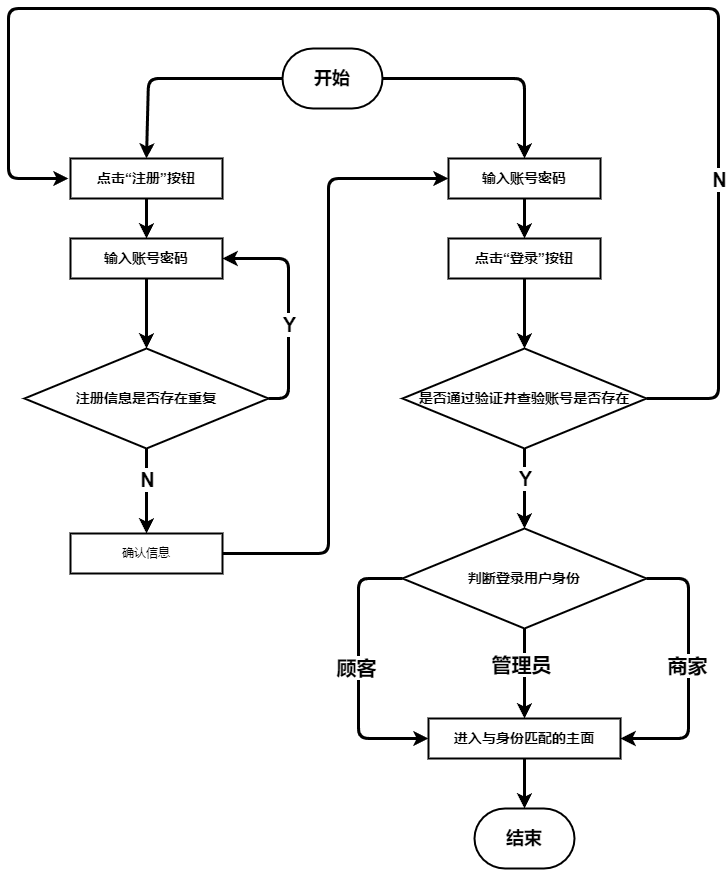

The diagram above was exported from draw.io. Its source (the exported page's mxGraphModel, read from the mxfile embedded in the PNG):
<mxGraphModel dx="1196" dy="720" grid="1" gridSize="10" guides="1" tooltips="1" connect="1" arrows="1" fold="1" page="1" pageScale="1" pageWidth="827" pageHeight="1169" math="0" shadow="0">
  <root>
    <mxCell id="0" />
    <mxCell id="1" parent="0" />
    <mxCell id="2" value="&lt;h2&gt;开始&lt;/h2&gt;" style="strokeWidth=2;html=1;shape=mxgraph.flowchart.terminator;whiteSpace=wrap;" vertex="1" parent="1">
      <mxGeometry x="364" y="80" width="100" height="60" as="geometry" />
    </mxCell>
    <mxCell id="11" value="&lt;h2&gt;结束&lt;/h2&gt;" style="strokeWidth=2;html=1;shape=mxgraph.flowchart.terminator;whiteSpace=wrap;" vertex="1" parent="1">
      <mxGeometry x="556" y="840" width="100" height="60" as="geometry" />
    </mxCell>
    <mxCell id="15" value="&lt;h3&gt;进入与身份匹配的主面&lt;/h3&gt;" style="rounded=0;whiteSpace=wrap;html=1;strokeWidth=2;" vertex="1" parent="1">
      <mxGeometry x="510" y="750" width="192" height="40" as="geometry" />
    </mxCell>
    <mxCell id="23" value="" style="endArrow=classic;html=1;strokeWidth=3;exitX=1;exitY=0.5;exitDx=0;exitDy=0;entryX=0;entryY=0.5;entryDx=0;entryDy=0;" edge="1" parent="1" source="44" target="27">
      <mxGeometry width="50" height="50" relative="1" as="geometry">
        <mxPoint x="413" y="460" as="sourcePoint" />
        <mxPoint x="460" y="170" as="targetPoint" />
        <Array as="points">
          <mxPoint x="410" y="585" />
          <mxPoint x="410" y="210" />
        </Array>
      </mxGeometry>
    </mxCell>
    <mxCell id="26" value="" style="endArrow=classic;html=1;strokeWidth=3;exitX=1;exitY=0.5;exitDx=0;exitDy=0;exitPerimeter=0;entryX=0.5;entryY=0;entryDx=0;entryDy=0;" edge="1" parent="1" source="2" target="27">
      <mxGeometry width="50" height="50" relative="1" as="geometry">
        <mxPoint x="590" y="110" as="sourcePoint" />
        <mxPoint x="640" y="150" as="targetPoint" />
        <Array as="points">
          <mxPoint x="606" y="110" />
        </Array>
      </mxGeometry>
    </mxCell>
    <mxCell id="27" value="&lt;h3&gt;输入账号密码&lt;/h3&gt;" style="rounded=0;whiteSpace=wrap;html=1;strokeWidth=2;" vertex="1" parent="1">
      <mxGeometry x="530" y="190" width="152" height="40" as="geometry" />
    </mxCell>
    <mxCell id="28" value="&lt;h3 style=&quot;scrollbar-color: light-dark(#e2e2e2, #4b4b4b)&lt;br/&gt;&#09;&#09;&#09;&#09;&#09;light-dark(#fbfbfb, var(--dark-panel-color));&quot;&gt;点击“登录”按钮&lt;/h3&gt;" style="rounded=0;whiteSpace=wrap;html=1;strokeWidth=2;" vertex="1" parent="1">
      <mxGeometry x="530" y="270" width="152" height="40" as="geometry" />
    </mxCell>
    <mxCell id="30" value="" style="endArrow=classic;html=1;strokeWidth=3;exitX=0.5;exitY=1;exitDx=0;exitDy=0;entryX=0.5;entryY=0;entryDx=0;entryDy=0;" edge="1" parent="1" source="27" target="28">
      <mxGeometry width="50" height="50" relative="1" as="geometry">
        <mxPoint x="424" y="240" as="sourcePoint" />
        <mxPoint x="424" y="280" as="targetPoint" />
      </mxGeometry>
    </mxCell>
    <mxCell id="31" value="&lt;h3&gt;是否通过验证并查验账号是否存在&lt;/h3&gt;" style="strokeWidth=2;html=1;shape=mxgraph.flowchart.decision;whiteSpace=wrap;" vertex="1" parent="1">
      <mxGeometry x="484" y="380" width="244" height="100" as="geometry" />
    </mxCell>
    <mxCell id="32" value="" style="endArrow=classic;html=1;strokeWidth=3;exitX=0.5;exitY=1;exitDx=0;exitDy=0;" edge="1" parent="1" source="28" target="31">
      <mxGeometry width="50" height="50" relative="1" as="geometry">
        <mxPoint x="424" y="320" as="sourcePoint" />
        <mxPoint x="302" y="390" as="targetPoint" />
      </mxGeometry>
    </mxCell>
    <mxCell id="33" value="" style="endArrow=classic;html=1;strokeWidth=3;exitX=0;exitY=0.5;exitDx=0;exitDy=0;exitPerimeter=0;entryX=0.5;entryY=0;entryDx=0;entryDy=0;" edge="1" parent="1" target="34" source="2">
      <mxGeometry width="50" height="50" relative="1" as="geometry">
        <mxPoint x="344" y="70" as="sourcePoint" />
        <mxPoint x="216" y="130" as="targetPoint" />
        <Array as="points">
          <mxPoint x="230" y="110" />
        </Array>
      </mxGeometry>
    </mxCell>
    <mxCell id="34" value="&lt;h3&gt;点击“注册”按钮&lt;/h3&gt;" style="rounded=0;whiteSpace=wrap;html=1;strokeWidth=2;" vertex="1" parent="1">
      <mxGeometry x="152" y="190" width="152" height="40" as="geometry" />
    </mxCell>
    <mxCell id="35" value="&lt;h3&gt;输入账号密码&lt;/h3&gt;" style="rounded=0;whiteSpace=wrap;html=1;strokeWidth=2;" vertex="1" parent="1">
      <mxGeometry x="152" y="270" width="152" height="40" as="geometry" />
    </mxCell>
    <mxCell id="36" value="" style="endArrow=classic;html=1;strokeWidth=3;exitX=0.5;exitY=1;exitDx=0;exitDy=0;entryX=0.5;entryY=0;entryDx=0;entryDy=0;" edge="1" parent="1" source="34" target="35">
      <mxGeometry width="50" height="50" relative="1" as="geometry">
        <mxPoint y="220" as="sourcePoint" />
        <mxPoint y="260" as="targetPoint" />
      </mxGeometry>
    </mxCell>
    <mxCell id="37" value="&lt;h3&gt;注册信息是否存在重复&lt;/h3&gt;" style="strokeWidth=2;html=1;shape=mxgraph.flowchart.decision;whiteSpace=wrap;" vertex="1" parent="1">
      <mxGeometry x="106" y="380" width="244" height="100" as="geometry" />
    </mxCell>
    <mxCell id="38" value="" style="endArrow=classic;html=1;strokeWidth=3;exitX=0.5;exitY=1;exitDx=0;exitDy=0;" edge="1" parent="1" source="35" target="37">
      <mxGeometry width="50" height="50" relative="1" as="geometry">
        <mxPoint y="300" as="sourcePoint" />
        <mxPoint x="-122" y="370" as="targetPoint" />
      </mxGeometry>
    </mxCell>
    <mxCell id="39" value="" style="endArrow=classic;html=1;strokeWidth=3;exitX=1;exitY=0.5;exitDx=0;exitDy=0;exitPerimeter=0;" edge="1" parent="1" source="31">
      <mxGeometry width="50" height="50" relative="1" as="geometry">
        <mxPoint x="740" y="450" as="sourcePoint" />
        <mxPoint x="150" y="210" as="targetPoint" />
        <Array as="points">
          <mxPoint x="800" y="430" />
          <mxPoint x="800" y="40" />
          <mxPoint x="90" y="40" />
          <mxPoint x="90" y="210" />
        </Array>
      </mxGeometry>
    </mxCell>
    <mxCell id="51" value="&lt;b&gt;&lt;font style=&quot;font-size: 20px;&quot;&gt;N&lt;/font&gt;&lt;/b&gt;" style="edgeLabel;html=1;align=center;verticalAlign=middle;resizable=0;points=[];" vertex="1" connectable="0" parent="39">
      <mxGeometry x="-0.0575" y="1" relative="1" as="geometry">
        <mxPoint x="199" y="169" as="offset" />
      </mxGeometry>
    </mxCell>
    <mxCell id="41" value="" style="endArrow=classic;html=1;strokeWidth=3;entryX=1;entryY=0.5;entryDx=0;entryDy=0;exitX=1;exitY=0.5;exitDx=0;exitDy=0;exitPerimeter=0;" edge="1" parent="1" source="37" target="35">
      <mxGeometry width="50" height="50" relative="1" as="geometry">
        <mxPoint x="640" y="340" as="sourcePoint" />
        <mxPoint x="442" y="200" as="targetPoint" />
        <Array as="points">
          <mxPoint x="370" y="430" />
          <mxPoint x="370" y="350" />
          <mxPoint x="370" y="290" />
        </Array>
      </mxGeometry>
    </mxCell>
    <mxCell id="50" value="&lt;b&gt;&lt;font style=&quot;font-size: 20px;&quot;&gt;Y&lt;/font&gt;&lt;/b&gt;" style="edgeLabel;html=1;align=center;verticalAlign=middle;resizable=0;points=[];" vertex="1" connectable="0" parent="41">
      <mxGeometry x="-0.1623" relative="1" as="geometry">
        <mxPoint as="offset" />
      </mxGeometry>
    </mxCell>
    <mxCell id="43" value="" style="endArrow=classic;html=1;strokeWidth=3;exitX=0.5;exitY=1;exitDx=0;exitDy=0;exitPerimeter=0;entryX=0.5;entryY=0;entryDx=0;entryDy=0;" edge="1" parent="1" source="37" target="44">
      <mxGeometry width="50" height="50" relative="1" as="geometry">
        <mxPoint x="220" y="520" as="sourcePoint" />
        <mxPoint x="228" y="560" as="targetPoint" />
      </mxGeometry>
    </mxCell>
    <mxCell id="49" value="&lt;b&gt;&lt;font style=&quot;font-size: 20px;&quot;&gt;N&lt;/font&gt;&lt;/b&gt;" style="edgeLabel;html=1;align=center;verticalAlign=middle;resizable=0;points=[];" vertex="1" connectable="0" parent="43">
      <mxGeometry x="-0.2972" relative="1" as="geometry">
        <mxPoint as="offset" />
      </mxGeometry>
    </mxCell>
    <mxCell id="44" value="确认信息" style="rounded=0;whiteSpace=wrap;html=1;strokeWidth=2;" vertex="1" parent="1">
      <mxGeometry x="152" y="565" width="152" height="40" as="geometry" />
    </mxCell>
    <mxCell id="46" value="" style="endArrow=classic;html=1;strokeWidth=3;exitX=0.5;exitY=1;exitDx=0;exitDy=0;exitPerimeter=0;entryX=0.5;entryY=0;entryDx=0;entryDy=0;entryPerimeter=0;" edge="1" parent="1" source="31" target="48">
      <mxGeometry width="50" height="50" relative="1" as="geometry">
        <mxPoint x="605.5" y="495" as="sourcePoint" />
        <mxPoint x="606" y="560" as="targetPoint" />
      </mxGeometry>
    </mxCell>
    <mxCell id="47" value="&lt;b&gt;&lt;font style=&quot;font-size: 20px;&quot;&gt;Y&lt;/font&gt;&lt;/b&gt;" style="edgeLabel;html=1;align=center;verticalAlign=middle;resizable=0;points=[];" vertex="1" connectable="0" parent="46">
      <mxGeometry x="-0.4022" y="-4" relative="1" as="geometry">
        <mxPoint x="4" y="5" as="offset" />
      </mxGeometry>
    </mxCell>
    <mxCell id="48" value="&lt;h3&gt;判断登录用户身份&lt;/h3&gt;" style="strokeWidth=2;html=1;shape=mxgraph.flowchart.decision;whiteSpace=wrap;" vertex="1" parent="1">
      <mxGeometry x="484" y="560" width="244" height="100" as="geometry" />
    </mxCell>
    <mxCell id="52" value="" style="endArrow=classic;html=1;strokeWidth=3;exitX=0.5;exitY=1;exitDx=0;exitDy=0;exitPerimeter=0;entryX=0.5;entryY=0;entryDx=0;entryDy=0;" edge="1" parent="1" source="48" target="15">
      <mxGeometry width="50" height="50" relative="1" as="geometry">
        <mxPoint x="590" y="660" as="sourcePoint" />
        <mxPoint x="590" y="730" as="targetPoint" />
      </mxGeometry>
    </mxCell>
    <mxCell id="56" value="&lt;b&gt;&lt;font style=&quot;font-size: 20px;&quot;&gt;管理员&lt;/font&gt;&lt;/b&gt;" style="edgeLabel;html=1;align=center;verticalAlign=middle;resizable=0;points=[];" vertex="1" connectable="0" parent="52">
      <mxGeometry x="-0.2332" y="-4" relative="1" as="geometry">
        <mxPoint as="offset" />
      </mxGeometry>
    </mxCell>
    <mxCell id="53" value="" style="endArrow=classic;html=1;strokeWidth=3;entryX=0;entryY=0.5;entryDx=0;entryDy=0;exitX=0;exitY=0.5;exitDx=0;exitDy=0;exitPerimeter=0;" edge="1" parent="1" source="48" target="15">
      <mxGeometry width="50" height="50" relative="1" as="geometry">
        <mxPoint x="480" y="580" as="sourcePoint" />
        <mxPoint x="460" y="675" as="targetPoint" />
        <Array as="points">
          <mxPoint x="440" y="610" />
          <mxPoint x="440" y="770" />
        </Array>
      </mxGeometry>
    </mxCell>
    <mxCell id="55" value="&lt;b&gt;&lt;font style=&quot;font-size: 20px;&quot;&gt;顾客&lt;/font&gt;&lt;/b&gt;" style="edgeLabel;html=1;align=center;verticalAlign=middle;resizable=0;points=[];" vertex="1" connectable="0" parent="53">
      <mxGeometry x="-0.1073" y="-3" relative="1" as="geometry">
        <mxPoint y="10" as="offset" />
      </mxGeometry>
    </mxCell>
    <mxCell id="54" value="" style="endArrow=classic;html=1;strokeWidth=3;exitX=1;exitY=0.5;exitDx=0;exitDy=0;exitPerimeter=0;entryX=1;entryY=0.5;entryDx=0;entryDy=0;" edge="1" parent="1" source="48" target="15">
      <mxGeometry width="50" height="50" relative="1" as="geometry">
        <mxPoint x="626" y="655" as="sourcePoint" />
        <mxPoint x="730" y="730" as="targetPoint" />
        <Array as="points">
          <mxPoint x="770" y="610" />
          <mxPoint x="770" y="770" />
        </Array>
      </mxGeometry>
    </mxCell>
    <mxCell id="57" value="&lt;b&gt;&lt;font style=&quot;font-size: 20px;&quot;&gt;商家&lt;/font&gt;&lt;/b&gt;" style="edgeLabel;html=1;align=center;verticalAlign=middle;resizable=0;points=[];" vertex="1" connectable="0" parent="54">
      <mxGeometry x="-0.0512" y="-2" relative="1" as="geometry">
        <mxPoint as="offset" />
      </mxGeometry>
    </mxCell>
    <mxCell id="58" value="" style="endArrow=classic;html=1;strokeWidth=3;exitX=0.5;exitY=1;exitDx=0;exitDy=0;entryX=0.5;entryY=0;entryDx=0;entryDy=0;entryPerimeter=0;" edge="1" parent="1" source="15" target="11">
      <mxGeometry width="50" height="50" relative="1" as="geometry">
        <mxPoint x="616" y="320" as="sourcePoint" />
        <mxPoint x="630" y="800" as="targetPoint" />
      </mxGeometry>
    </mxCell>
  </root>
</mxGraphModel>